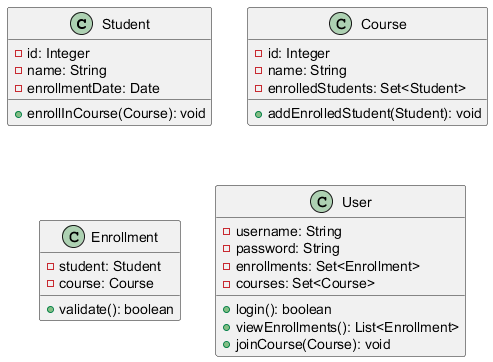

The diagram above was rendered by PlantUML. Its source (embedded in the PNG):
@startuml
class Student {
- id: Integer
- name: String
- enrollmentDate: Date
+ enrollInCourse(Course): void
}

class Course {
- id: Integer
- name: String
- enrolledStudents: Set<Student>
+ addEnrolledStudent(Student): void
}

class Enrollment {
- student: Student
- course: Course
+ validate(): boolean
}

class User {
- username: String
- password: String
- enrollments: Set<Enrollment>
- courses: Set<Course>
+ login(): boolean
+ viewEnrollments(): List<Enrollment>
+ joinCourse(Course): void
}
@enduml